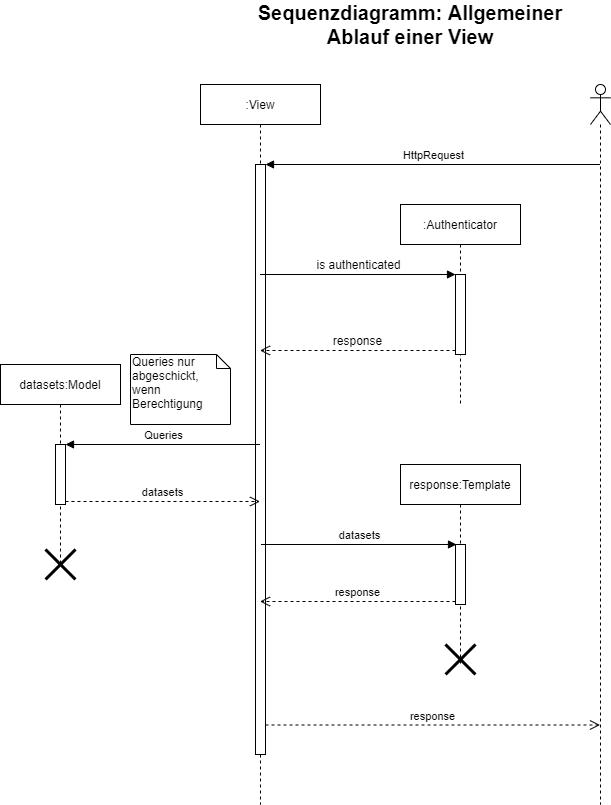

The diagram above was exported from draw.io. Its source (the exported page's mxGraphModel, read from the mxfile embedded in the PNG):
<mxGraphModel dx="1086" dy="737" grid="1" gridSize="10" guides="1" tooltips="1" connect="1" arrows="1" fold="1" page="1" pageScale="1" pageWidth="827" pageHeight="1169" math="0" shadow="0">
  <root>
    <mxCell id="kfBVED1gOspUdAxqiH8_-0" />
    <mxCell id="kfBVED1gOspUdAxqiH8_-1" parent="kfBVED1gOspUdAxqiH8_-0" />
    <mxCell id="mnKSm4saa9cv9vjg_Uoq-3" value="" style="ellipse;html=1;shape=startState;fillColor=#000000;strokeColor=#ff0000;fontSize=12;align=center;" parent="kfBVED1gOspUdAxqiH8_-1" vertex="1">
      <mxGeometry x="285" y="90" width="30" height="30" as="geometry" />
    </mxCell>
    <mxCell id="mnKSm4saa9cv9vjg_Uoq-4" value="" style="edgeStyle=orthogonalEdgeStyle;html=1;verticalAlign=bottom;endArrow=open;endSize=8;strokeColor=#ff0000;fontSize=12;entryX=0.5;entryY=0;entryDx=0;entryDy=0;" parent="kfBVED1gOspUdAxqiH8_-1" source="mnKSm4saa9cv9vjg_Uoq-3" target="mnKSm4saa9cv9vjg_Uoq-5" edge="1">
      <mxGeometry relative="1" as="geometry">
        <mxPoint x="325" y="210" as="targetPoint" />
      </mxGeometry>
    </mxCell>
    <mxCell id="mnKSm4saa9cv9vjg_Uoq-5" value="über Nutzer kommt Anfrage" style="rounded=1;whiteSpace=wrap;html=1;arcSize=40;fontColor=#000000;fillColor=#ffffc0;strokeColor=#ff0000;align=center;" parent="kfBVED1gOspUdAxqiH8_-1" vertex="1">
      <mxGeometry x="240" y="160" width="120" height="40" as="geometry" />
    </mxCell>
    <mxCell id="mnKSm4saa9cv9vjg_Uoq-6" value="" style="edgeStyle=orthogonalEdgeStyle;html=1;verticalAlign=bottom;endArrow=open;endSize=8;strokeColor=#ff0000;fontSize=12;entryX=0.5;entryY=0;entryDx=0;entryDy=0;" parent="kfBVED1gOspUdAxqiH8_-1" source="mnKSm4saa9cv9vjg_Uoq-5" target="mnKSm4saa9cv9vjg_Uoq-7" edge="1">
      <mxGeometry relative="1" as="geometry">
        <mxPoint x="300" y="230" as="targetPoint" />
      </mxGeometry>
    </mxCell>
    <mxCell id="mnKSm4saa9cv9vjg_Uoq-7" value="ist authentifiziert" style="rhombus;whiteSpace=wrap;html=1;fillColor=#ffffc0;strokeColor=#ff0000;fontSize=12;align=center;" parent="kfBVED1gOspUdAxqiH8_-1" vertex="1">
      <mxGeometry x="240" y="240" width="120" height="40" as="geometry" />
    </mxCell>
    <mxCell id="mnKSm4saa9cv9vjg_Uoq-8" value="no" style="edgeStyle=orthogonalEdgeStyle;html=1;align=left;verticalAlign=bottom;endArrow=open;endSize=8;strokeColor=#ff0000;fontSize=12;entryX=0.5;entryY=0;entryDx=0;entryDy=0;" parent="kfBVED1gOspUdAxqiH8_-1" source="mnKSm4saa9cv9vjg_Uoq-7" target="CWHxUDsUyC_DpH_xrM1V-2" edge="1">
      <mxGeometry x="-1" relative="1" as="geometry">
        <mxPoint x="400" y="260" as="targetPoint" />
      </mxGeometry>
    </mxCell>
    <mxCell id="mnKSm4saa9cv9vjg_Uoq-9" value="yes" style="edgeStyle=orthogonalEdgeStyle;html=1;align=left;verticalAlign=top;endArrow=open;endSize=8;strokeColor=#ff0000;fontSize=12;entryX=0.5;entryY=0;entryDx=0;entryDy=0;" parent="kfBVED1gOspUdAxqiH8_-1" source="mnKSm4saa9cv9vjg_Uoq-7" target="23Mu9b3D6P8RW61K_x-R-2" edge="1">
      <mxGeometry x="-1" relative="1" as="geometry">
        <mxPoint x="300" y="320" as="targetPoint" />
      </mxGeometry>
    </mxCell>
    <mxCell id="23Mu9b3D6P8RW61K_x-R-2" value="frage benötigte Datensätze an" style="rounded=1;whiteSpace=wrap;html=1;arcSize=40;fontColor=#000000;fillColor=#ffffc0;strokeColor=#ff0000;align=center;" parent="kfBVED1gOspUdAxqiH8_-1" vertex="1">
      <mxGeometry x="240" y="320" width="120" height="40" as="geometry" />
    </mxCell>
    <mxCell id="23Mu9b3D6P8RW61K_x-R-3" value="" style="edgeStyle=orthogonalEdgeStyle;html=1;verticalAlign=bottom;endArrow=open;endSize=8;strokeColor=#ff0000;fontSize=12;entryX=0.5;entryY=0;entryDx=0;entryDy=0;" parent="kfBVED1gOspUdAxqiH8_-1" source="23Mu9b3D6P8RW61K_x-R-2" target="CWtjF-1qUWrFiMO7a-ms-0" edge="1">
      <mxGeometry relative="1" as="geometry">
        <mxPoint x="300" y="390" as="targetPoint" />
      </mxGeometry>
    </mxCell>
    <mxCell id="23Mu9b3D6P8RW61K_x-R-4" value="" style="ellipse;html=1;shape=endState;fillColor=#000000;strokeColor=#ff0000;fontSize=12;align=center;" parent="kfBVED1gOspUdAxqiH8_-1" vertex="1">
      <mxGeometry x="285" y="560" width="30" height="30" as="geometry" />
    </mxCell>
    <mxCell id="CWtjF-1qUWrFiMO7a-ms-0" value="View-spezifische Funktionalitäten" style="rounded=1;whiteSpace=wrap;html=1;arcSize=40;fontColor=#000000;fillColor=#ffffc0;strokeColor=#ff0000;align=center;" parent="kfBVED1gOspUdAxqiH8_-1" vertex="1">
      <mxGeometry x="240" y="400" width="120" height="40" as="geometry" />
    </mxCell>
    <mxCell id="CWtjF-1qUWrFiMO7a-ms-1" value="" style="edgeStyle=orthogonalEdgeStyle;html=1;verticalAlign=bottom;endArrow=open;endSize=8;strokeColor=#ff0000;fontSize=12;entryX=0.5;entryY=0;entryDx=0;entryDy=0;" parent="kfBVED1gOspUdAxqiH8_-1" source="CWtjF-1qUWrFiMO7a-ms-0" target="CWHxUDsUyC_DpH_xrM1V-0" edge="1">
      <mxGeometry relative="1" as="geometry">
        <mxPoint x="300" y="460" as="targetPoint" />
      </mxGeometry>
    </mxCell>
    <mxCell id="CWHxUDsUyC_DpH_xrM1V-0" value="übergebe Datensätze an Template" style="rounded=1;whiteSpace=wrap;html=1;arcSize=40;fontColor=#000000;fillColor=#ffffc0;strokeColor=#ff0000;align=center;" parent="kfBVED1gOspUdAxqiH8_-1" vertex="1">
      <mxGeometry x="240" y="480" width="120" height="40" as="geometry" />
    </mxCell>
    <mxCell id="CWHxUDsUyC_DpH_xrM1V-1" value="" style="edgeStyle=orthogonalEdgeStyle;html=1;verticalAlign=bottom;endArrow=open;endSize=8;strokeColor=#ff0000;fontSize=12;entryX=0.5;entryY=0;entryDx=0;entryDy=0;" parent="kfBVED1gOspUdAxqiH8_-1" source="CWHxUDsUyC_DpH_xrM1V-0" target="23Mu9b3D6P8RW61K_x-R-4" edge="1">
      <mxGeometry relative="1" as="geometry">
        <mxPoint x="370" y="540" as="targetPoint" />
      </mxGeometry>
    </mxCell>
    <mxCell id="CWHxUDsUyC_DpH_xrM1V-2" value="View-spezifische Funktionalitäten" style="rounded=1;whiteSpace=wrap;html=1;arcSize=40;fontColor=#000000;fillColor=#ffffc0;strokeColor=#ff0000;align=center;" parent="kfBVED1gOspUdAxqiH8_-1" vertex="1">
      <mxGeometry x="440" y="320" width="120" height="40" as="geometry" />
    </mxCell>
    <mxCell id="CWHxUDsUyC_DpH_xrM1V-3" value="leite auf Anmeldeseite zurück" style="rounded=1;whiteSpace=wrap;html=1;arcSize=40;fontColor=#000000;fillColor=#ffffc0;strokeColor=#ff0000;align=center;" parent="kfBVED1gOspUdAxqiH8_-1" vertex="1">
      <mxGeometry x="440" y="400" width="120" height="40" as="geometry" />
    </mxCell>
    <mxCell id="CWHxUDsUyC_DpH_xrM1V-4" value="" style="ellipse;html=1;shape=endState;fillColor=#000000;strokeColor=#ff0000;fontSize=12;align=center;" parent="kfBVED1gOspUdAxqiH8_-1" vertex="1">
      <mxGeometry x="485" y="560" width="30" height="30" as="geometry" />
    </mxCell>
    <mxCell id="CWHxUDsUyC_DpH_xrM1V-6" value="" style="edgeStyle=orthogonalEdgeStyle;html=1;verticalAlign=bottom;endArrow=open;endSize=8;strokeColor=#ff0000;fontSize=12;entryX=0.5;entryY=0;entryDx=0;entryDy=0;exitX=0.5;exitY=1;exitDx=0;exitDy=0;" parent="kfBVED1gOspUdAxqiH8_-1" source="CWHxUDsUyC_DpH_xrM1V-2" target="CWHxUDsUyC_DpH_xrM1V-3" edge="1">
      <mxGeometry relative="1" as="geometry">
        <mxPoint x="350" y="250" as="targetPoint" />
        <mxPoint x="350" y="210" as="sourcePoint" />
      </mxGeometry>
    </mxCell>
    <mxCell id="CWHxUDsUyC_DpH_xrM1V-7" value="" style="edgeStyle=orthogonalEdgeStyle;html=1;verticalAlign=bottom;endArrow=open;endSize=8;strokeColor=#ff0000;fontSize=12;entryX=0.5;entryY=0;entryDx=0;entryDy=0;exitX=0.5;exitY=1;exitDx=0;exitDy=0;" parent="kfBVED1gOspUdAxqiH8_-1" source="CWHxUDsUyC_DpH_xrM1V-3" target="CWHxUDsUyC_DpH_xrM1V-4" edge="1">
      <mxGeometry relative="1" as="geometry">
        <mxPoint x="510" y="410" as="targetPoint" />
        <mxPoint x="510" y="370" as="sourcePoint" />
      </mxGeometry>
    </mxCell>
    <mxCell id="CWHxUDsUyC_DpH_xrM1V-9" style="edgeStyle=orthogonalEdgeStyle;rounded=0;orthogonalLoop=1;jettySize=auto;html=1;exitX=0;exitY=0;exitDx=100;exitDy=27;exitPerimeter=0;entryX=0;entryY=0.5;entryDx=0;entryDy=0;fontSize=12;endArrow=none;endFill=0;" parent="kfBVED1gOspUdAxqiH8_-1" source="CWHxUDsUyC_DpH_xrM1V-8" target="23Mu9b3D6P8RW61K_x-R-2" edge="1">
      <mxGeometry relative="1" as="geometry" />
    </mxCell>
    <mxCell id="CWHxUDsUyC_DpH_xrM1V-8" value="über Instanzen&lt;br&gt;von Modelklassen" style="shape=note;whiteSpace=wrap;html=1;size=14;verticalAlign=top;align=left;spacingTop=-6;fillColor=#FFFFFF;fontSize=12;" parent="kfBVED1gOspUdAxqiH8_-1" vertex="1">
      <mxGeometry x="80" y="313" width="109" height="40" as="geometry" />
    </mxCell>
    <mxCell id="CWHxUDsUyC_DpH_xrM1V-11" style="edgeStyle=orthogonalEdgeStyle;rounded=0;orthogonalLoop=1;jettySize=auto;html=1;exitX=0;exitY=0;exitDx=109;exitDy=27;exitPerimeter=0;entryX=0;entryY=0.5;entryDx=0;entryDy=0;endArrow=none;endFill=0;fontSize=12;" parent="kfBVED1gOspUdAxqiH8_-1" source="CWHxUDsUyC_DpH_xrM1V-10" target="CWHxUDsUyC_DpH_xrM1V-0" edge="1">
      <mxGeometry relative="1" as="geometry" />
    </mxCell>
    <mxCell id="CWHxUDsUyC_DpH_xrM1V-10" value="benutzen von&lt;br&gt;HTML-Templates" style="shape=note;whiteSpace=wrap;html=1;size=14;verticalAlign=top;align=left;spacingTop=-6;fillColor=#FFFFFF;fontSize=12;" parent="kfBVED1gOspUdAxqiH8_-1" vertex="1">
      <mxGeometry x="80" y="473" width="109" height="40" as="geometry" />
    </mxCell>
    <mxCell id="p_d0NjUtwH79w9wbV9Wp-0" value="Aktivitätsdiagramm: Allgemeiner Ablauf einer View" style="text;html=1;strokeColor=none;fillColor=none;align=center;verticalAlign=middle;whiteSpace=wrap;rounded=0;fontStyle=1;fontSize=20;" parent="kfBVED1gOspUdAxqiH8_-1" vertex="1">
      <mxGeometry x="120" y="30" width="360" height="20" as="geometry" />
    </mxCell>
  </root>
</mxGraphModel>